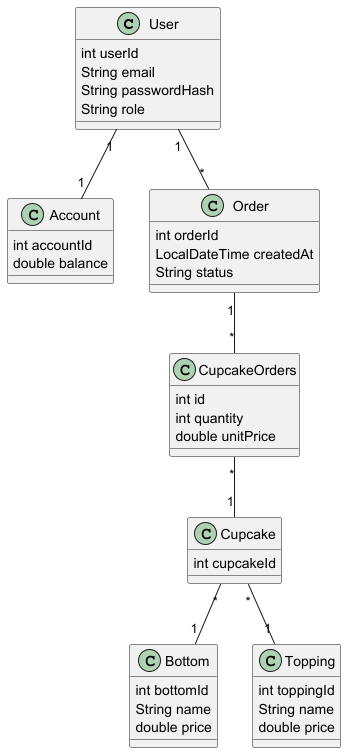

The diagram above was rendered by PlantUML. Its source (embedded in the PNG):
@startuml

class User {
    int userId
    String email
    String passwordHash
    String role
}

class Account {
    int accountId
    double balance
}

class Order {
    int orderId
    LocalDateTime createdAt
    String status
}

class Cupcake {
    int cupcakeId
}

class Bottom {
    int bottomId
    String name
    double price
}

class Topping {
    int toppingId
    String name
    double price
}

class CupcakeOrders {
    int id
    int quantity
    double unitPrice
}


' RELATIONS

User "1" -- "1" Account
User "1" -- "*" Order

Order "1" -- "*" CupcakeOrders

CupcakeOrders "*" -- "1" Cupcake

Cupcake "*" -- "1" Bottom
Cupcake "*" -- "1" Topping

@enduml